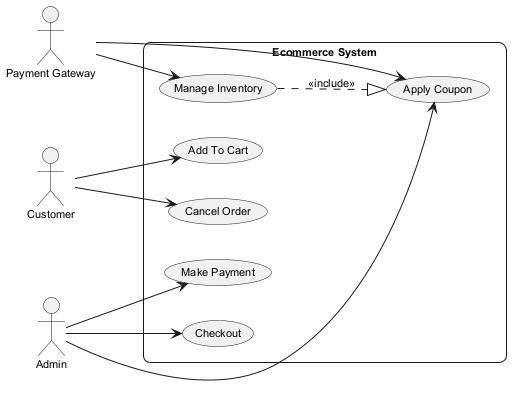

The diagram above was rendered by PlantUML. Its source (embedded in the PNG):
@startuml
skinparam backgroundColor #FFFFFF
skinparam roundCorner 15
skinparam defaultFontSize 11
left to right direction
actor "Customer" as Customer
actor "Payment Gateway" as PaymentGateway
actor "Admin" as Admin
rectangle "Ecommerce System" {
  usecase "Make Payment" as UC_MakePayment
  usecase "Manage Inventory" as UC_ManageInventory
  usecase "Apply Coupon" as UC_ApplyCoupon
  usecase "Checkout" as UC_Checkout
  usecase "Cancel Order" as UC_CancelOrder
  usecase "Add To Cart" as UC_AddToCart
}
Customer --> UC_CancelOrder
Customer --> UC_AddToCart
PaymentGateway --> UC_ApplyCoupon
PaymentGateway --> UC_ManageInventory
Admin --> UC_MakePayment
Admin --> UC_Checkout
Admin --> UC_ApplyCoupon
UC_ManageInventory ..|> UC_ApplyCoupon : <<include>>
@enduml